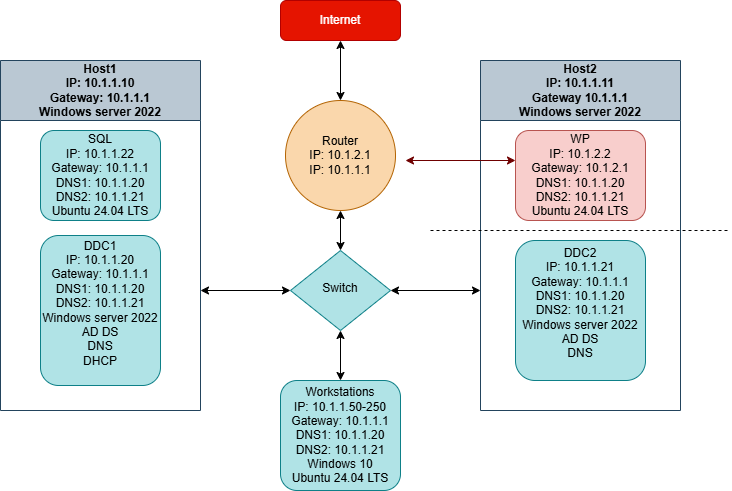

The diagram above was exported from draw.io. Its source (the exported page's mxGraphModel, read from the mxfile embedded in the PNG):
<mxGraphModel dx="954" dy="600" grid="1" gridSize="10" guides="1" tooltips="1" connect="1" arrows="1" fold="1" page="1" pageScale="1" pageWidth="827" pageHeight="1169" math="0" shadow="0">
  <root>
    <mxCell id="WIyWlLk6GJQsqaUBKTNV-0" />
    <mxCell id="WIyWlLk6GJQsqaUBKTNV-1" parent="WIyWlLk6GJQsqaUBKTNV-0" />
    <mxCell id="WIyWlLk6GJQsqaUBKTNV-3" value="Internet" style="rounded=1;whiteSpace=wrap;html=1;fontSize=12;glass=0;strokeWidth=1;shadow=0;fillColor=#e51400;fontColor=#ffffff;strokeColor=#B20000;" parent="WIyWlLk6GJQsqaUBKTNV-1" vertex="1">
      <mxGeometry x="320" y="60" width="120" height="40" as="geometry" />
    </mxCell>
    <mxCell id="WIyWlLk6GJQsqaUBKTNV-10" value="Switch" style="rhombus;whiteSpace=wrap;html=1;shadow=0;fontFamily=Helvetica;fontSize=12;align=center;strokeWidth=1;spacing=6;spacingTop=-4;fillColor=#b0e3e6;strokeColor=#0e8088;" parent="WIyWlLk6GJQsqaUBKTNV-1" vertex="1">
      <mxGeometry x="330" y="310" width="100" height="80" as="geometry" />
    </mxCell>
    <mxCell id="WIyWlLk6GJQsqaUBKTNV-11" value="Workstations&lt;div&gt;IP: 10.1.1.50-250&lt;/div&gt;&lt;div&gt;Gateway: 10.1.1.1&lt;/div&gt;&lt;div&gt;DNS1: 10.1.1.20&lt;/div&gt;&lt;div&gt;DNS2: 10.1.1.21&lt;/div&gt;&lt;div&gt;Windows 10&lt;/div&gt;&lt;div&gt;Ubuntu 24.04 LTS&lt;/div&gt;" style="rounded=1;whiteSpace=wrap;html=1;fontSize=12;glass=0;strokeWidth=1;shadow=0;fillColor=#b0e3e6;strokeColor=#0e8088;" parent="WIyWlLk6GJQsqaUBKTNV-1" vertex="1">
      <mxGeometry x="320" y="440" width="120" height="110" as="geometry" />
    </mxCell>
    <mxCell id="gy0_MtvZIyksv5psFBn3-1" value="SQL&lt;div&gt;IP: 10.1.1.22&lt;/div&gt;&lt;div&gt;Gateway: 10.1.1.1&lt;/div&gt;&lt;div&gt;DNS1: 10.1.1.20&lt;/div&gt;&lt;div&gt;DNS2: 10.1.1.21&lt;/div&gt;&lt;div&gt;Ubuntu 24.04 LTS&lt;/div&gt;" style="rounded=1;whiteSpace=wrap;html=1;fillColor=#b0e3e6;strokeColor=#0e8088;" vertex="1" parent="WIyWlLk6GJQsqaUBKTNV-1">
      <mxGeometry x="80" y="190" width="120" height="90" as="geometry" />
    </mxCell>
    <mxCell id="gy0_MtvZIyksv5psFBn3-4" value="" style="endArrow=classic;startArrow=classic;html=1;rounded=0;exitX=1;exitY=0.5;exitDx=0;exitDy=0;" edge="1" parent="WIyWlLk6GJQsqaUBKTNV-1" source="WIyWlLk6GJQsqaUBKTNV-10">
      <mxGeometry width="50" height="50" relative="1" as="geometry">
        <mxPoint x="390" y="340" as="sourcePoint" />
        <mxPoint x="520" y="350" as="targetPoint" />
      </mxGeometry>
    </mxCell>
    <mxCell id="gy0_MtvZIyksv5psFBn3-5" value="" style="endArrow=classic;startArrow=classic;html=1;rounded=0;exitX=0;exitY=0.5;exitDx=0;exitDy=0;" edge="1" parent="WIyWlLk6GJQsqaUBKTNV-1" source="WIyWlLk6GJQsqaUBKTNV-10">
      <mxGeometry width="50" height="50" relative="1" as="geometry">
        <mxPoint x="390" y="340" as="sourcePoint" />
        <mxPoint x="240" y="350" as="targetPoint" />
      </mxGeometry>
    </mxCell>
    <mxCell id="gy0_MtvZIyksv5psFBn3-6" value="" style="endArrow=classic;startArrow=classic;html=1;rounded=0;exitX=0.5;exitY=0;exitDx=0;exitDy=0;entryX=0.5;entryY=1;entryDx=0;entryDy=0;" edge="1" parent="WIyWlLk6GJQsqaUBKTNV-1" source="WIyWlLk6GJQsqaUBKTNV-11" target="WIyWlLk6GJQsqaUBKTNV-10">
      <mxGeometry width="50" height="50" relative="1" as="geometry">
        <mxPoint x="390" y="340" as="sourcePoint" />
        <mxPoint x="440" y="290" as="targetPoint" />
      </mxGeometry>
    </mxCell>
    <mxCell id="gy0_MtvZIyksv5psFBn3-11" value="Host2&lt;div&gt;IP: 10.1.1.11&lt;/div&gt;&lt;div&gt;Gateway 10.1.1.1&lt;/div&gt;&lt;div&gt;Windows server 2022&lt;/div&gt;" style="swimlane;whiteSpace=wrap;html=1;startSize=60;fillColor=#bac8d3;strokeColor=#23445d;" vertex="1" parent="WIyWlLk6GJQsqaUBKTNV-1">
      <mxGeometry x="520" y="120" width="200" height="350" as="geometry" />
    </mxCell>
    <mxCell id="WIyWlLk6GJQsqaUBKTNV-7" value="WP&lt;div&gt;IP: 10.1.2.2&lt;/div&gt;&lt;div&gt;Gateway: 10.1.2.1&lt;/div&gt;&lt;div&gt;DNS1: 10.1.1.20&lt;/div&gt;&lt;div&gt;DNS2: 10.1.1.21&lt;/div&gt;&lt;div&gt;Ubuntu 24.04 LTS&lt;/div&gt;" style="rounded=1;whiteSpace=wrap;html=1;fontSize=12;glass=0;strokeWidth=1;shadow=0;fillColor=#f8cecc;strokeColor=#b85450;" parent="gy0_MtvZIyksv5psFBn3-11" vertex="1">
      <mxGeometry x="35" y="70" width="130" height="90" as="geometry" />
    </mxCell>
    <mxCell id="WIyWlLk6GJQsqaUBKTNV-12" value="DDC2&lt;div&gt;IP: 10.1.1.21&lt;/div&gt;&lt;div&gt;Gateway: 10.1.1.1&lt;/div&gt;&lt;div&gt;DNS1: 10.1.1.20&lt;/div&gt;&lt;div&gt;DNS2: 10.1.1.21&lt;/div&gt;&lt;div&gt;Windows server 2022&lt;/div&gt;&lt;div&gt;AD DS&lt;/div&gt;&lt;div&gt;DNS&lt;/div&gt;&lt;div&gt;&lt;br&gt;&lt;/div&gt;" style="rounded=1;whiteSpace=wrap;html=1;fontSize=12;glass=0;strokeWidth=1;shadow=0;fillColor=#b0e3e6;strokeColor=#0e8088;" parent="gy0_MtvZIyksv5psFBn3-11" vertex="1">
      <mxGeometry x="35" y="180" width="130" height="140" as="geometry" />
    </mxCell>
    <mxCell id="gy0_MtvZIyksv5psFBn3-3" value="" style="endArrow=classic;startArrow=classic;html=1;rounded=0;fillColor=#a20025;strokeColor=#6F0000;entryX=0;entryY=0.25;entryDx=0;entryDy=0;" edge="1" parent="gy0_MtvZIyksv5psFBn3-11">
      <mxGeometry width="50" height="50" relative="1" as="geometry">
        <mxPoint x="-75" y="100" as="sourcePoint" />
        <mxPoint x="35" y="99.99999999999994" as="targetPoint" />
      </mxGeometry>
    </mxCell>
    <mxCell id="gy0_MtvZIyksv5psFBn3-12" value="Host1&lt;div&gt;IP: 10.1.1.10&lt;/div&gt;&lt;div&gt;Gateway: 10.1.1.1&lt;/div&gt;&lt;div&gt;Windows server 2022&lt;/div&gt;" style="swimlane;whiteSpace=wrap;html=1;startSize=60;fillColor=#bac8d3;strokeColor=#23445d;" vertex="1" parent="WIyWlLk6GJQsqaUBKTNV-1">
      <mxGeometry x="40" y="120" width="200" height="350" as="geometry" />
    </mxCell>
    <mxCell id="gy0_MtvZIyksv5psFBn3-2" value="DDC1&lt;div&gt;IP: 10.1.1.20&lt;/div&gt;&lt;div&gt;Gateway: 10.1.1.1&lt;/div&gt;&lt;div&gt;DNS1: 10.1.1.20&lt;/div&gt;&lt;div&gt;DNS2: 10.1.1.21&lt;/div&gt;&lt;div&gt;Windows server 2022&lt;/div&gt;&lt;div&gt;AD DS&lt;/div&gt;&lt;div&gt;DNS&lt;/div&gt;&lt;div&gt;DHCP&lt;/div&gt;&lt;div&gt;&lt;br&gt;&lt;/div&gt;" style="rounded=1;whiteSpace=wrap;html=1;fillColor=#b0e3e6;strokeColor=#0e8088;" vertex="1" parent="gy0_MtvZIyksv5psFBn3-12">
      <mxGeometry x="40" y="175" width="120" height="150" as="geometry" />
    </mxCell>
    <mxCell id="gy0_MtvZIyksv5psFBn3-13" value="" style="endArrow=classic;startArrow=classic;html=1;rounded=0;entryX=0.5;entryY=1;entryDx=0;entryDy=0;exitX=0.5;exitY=0;exitDx=0;exitDy=0;" edge="1" parent="WIyWlLk6GJQsqaUBKTNV-1" source="WIyWlLk6GJQsqaUBKTNV-10" target="gy0_MtvZIyksv5psFBn3-15">
      <mxGeometry width="50" height="50" relative="1" as="geometry">
        <mxPoint x="380" y="290" as="sourcePoint" />
        <mxPoint x="420" y="280" as="targetPoint" />
      </mxGeometry>
    </mxCell>
    <mxCell id="gy0_MtvZIyksv5psFBn3-14" value="" style="endArrow=classic;startArrow=classic;html=1;rounded=0;entryX=0.5;entryY=1;entryDx=0;entryDy=0;exitX=0.5;exitY=0;exitDx=0;exitDy=0;" edge="1" parent="WIyWlLk6GJQsqaUBKTNV-1" source="gy0_MtvZIyksv5psFBn3-15" target="WIyWlLk6GJQsqaUBKTNV-3">
      <mxGeometry width="50" height="50" relative="1" as="geometry">
        <mxPoint x="380" y="160" as="sourcePoint" />
        <mxPoint x="440" y="290" as="targetPoint" />
      </mxGeometry>
    </mxCell>
    <mxCell id="gy0_MtvZIyksv5psFBn3-15" value="Router&lt;div&gt;IP: 10.1.2.1&lt;/div&gt;&lt;div&gt;IP: 10.1.1.1&lt;/div&gt;" style="ellipse;whiteSpace=wrap;html=1;aspect=fixed;fillColor=#fad7ac;strokeColor=#b46504;" vertex="1" parent="WIyWlLk6GJQsqaUBKTNV-1">
      <mxGeometry x="325" y="160" width="110" height="110" as="geometry" />
    </mxCell>
    <mxCell id="gy0_MtvZIyksv5psFBn3-20" value="" style="endArrow=none;dashed=1;html=1;rounded=0;" edge="1" parent="WIyWlLk6GJQsqaUBKTNV-1">
      <mxGeometry width="50" height="50" relative="1" as="geometry">
        <mxPoint x="470" y="290" as="sourcePoint" />
        <mxPoint x="770" y="290" as="targetPoint" />
      </mxGeometry>
    </mxCell>
  </root>
</mxGraphModel>